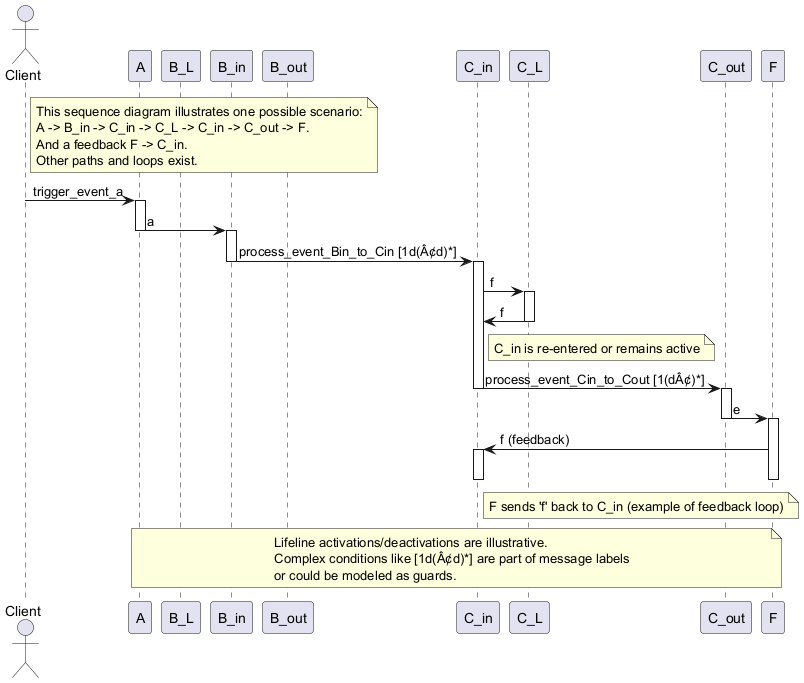

The diagram above was rendered by PlantUML. Its source (embedded in the PNG):
@startuml
    actor Client
    participant A
    participant B_L
    participant B_in
    participant B_out
    participant C_in
    participant C_L
    participant C_out
    participant F

    note right of Client
        This sequence diagram illustrates one possible scenario:
        A -> B_in -> C_in -> C_L -> C_in -> C_out -> F.
        And a feedback F -> C_in.
        Other paths and loops exist.
    end note

    Client -> A : trigger_event_a
    activate A
    A -> B_in : a
    deactivate A
    activate B_in

    B_in -> C_in : process_event_Bin_to_Cin [1d(Â¢d)*]
    deactivate B_in
    activate C_in

    C_in -> C_L : f
    activate C_L
    C_L -> C_in : f
    deactivate C_L
    note right of C_in : C_in is re-entered or remains active

    C_in -> C_out : process_event_Cin_to_Cout [1(dÂ¢)*]
    deactivate C_in
    activate C_out

    C_out -> F : e
    deactivate C_out
    activate F

    F -> C_in : f (feedback)
    activate C_in
    note right of C_in : F sends 'f' back to C_in (example of feedback loop)
    deactivate C_in
    
    deactivate F

    note over A, F
        Lifeline activations/deactivations are illustrative.
        Complex conditions like [1d(Â¢d)*] are part of message labels
        or could be modeled as guards.
    end note
@enduml